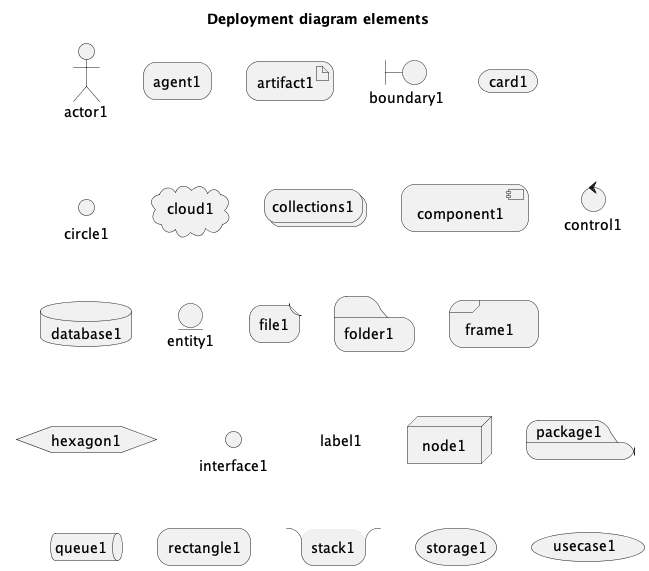

The diagram above was rendered by PlantUML. Its source (embedded in the PNG):
@startuml

title "Deployment diagram elements"

skinparam roundCorner 25

actor actor1
agent agent1
artifact artifact1
boundary boundary1
card card1
circle circle1
cloud cloud1
collections collections1
component component1
control control1
database database1
entity entity1
file file1
folder folder1
frame frame1
hexagon hexagon1
interface interface1
label label1
node node1
package package1
queue queue1
rectangle rectangle1
stack stack1
storage storage1
usecase usecase1

@enduml